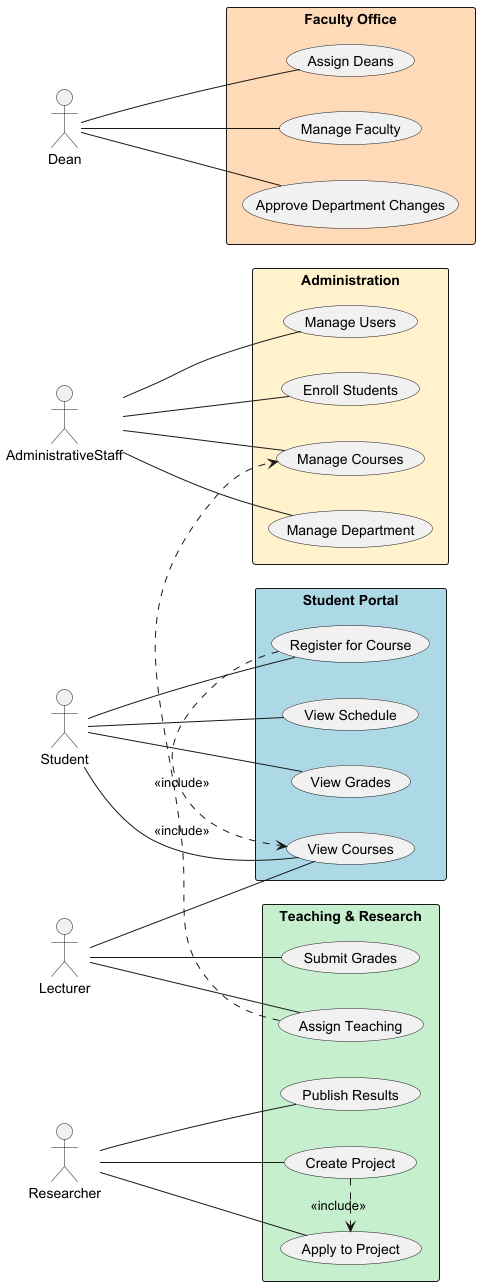

The diagram above was rendered by PlantUML. Its source (embedded in the PNG):
@startuml
left to right direction

actor Student
actor Lecturer
actor Researcher
actor AdministrativeStaff as Admin
actor Dean

rectangle "Student Portal" #ADD8E6 {
  Student -- (View Courses)
  Student -- (Register for Course)
  Student -- (View Schedule)
  Student -- (View Grades)
}

rectangle "Teaching & Research" #C6EFCE {
  Lecturer -- (View Courses)
  Lecturer -- (Assign Teaching)
  Lecturer -- (Submit Grades)

  Researcher -- (Create Project)
  Researcher -- (Apply to Project)
  Researcher -- (Publish Results)
}

rectangle "Administration" #FFF2CC {
  Admin -- (Manage Department)
  Admin -- (Manage Users)
  Admin -- (Manage Courses)
  Admin -- (Enroll Students)
}

rectangle "Faculty Office" #FFDAB9 {
  Dean -- (Manage Faculty)
  Dean -- (Approve Department Changes)
  Dean -- (Assign Deans)
}

(Assign Teaching) .> (Manage Courses) : <<include>>
(Register for Course) .> (View Courses) : <<include>>
(Create Project) .> (Apply to Project) : <<include>>

@enduml